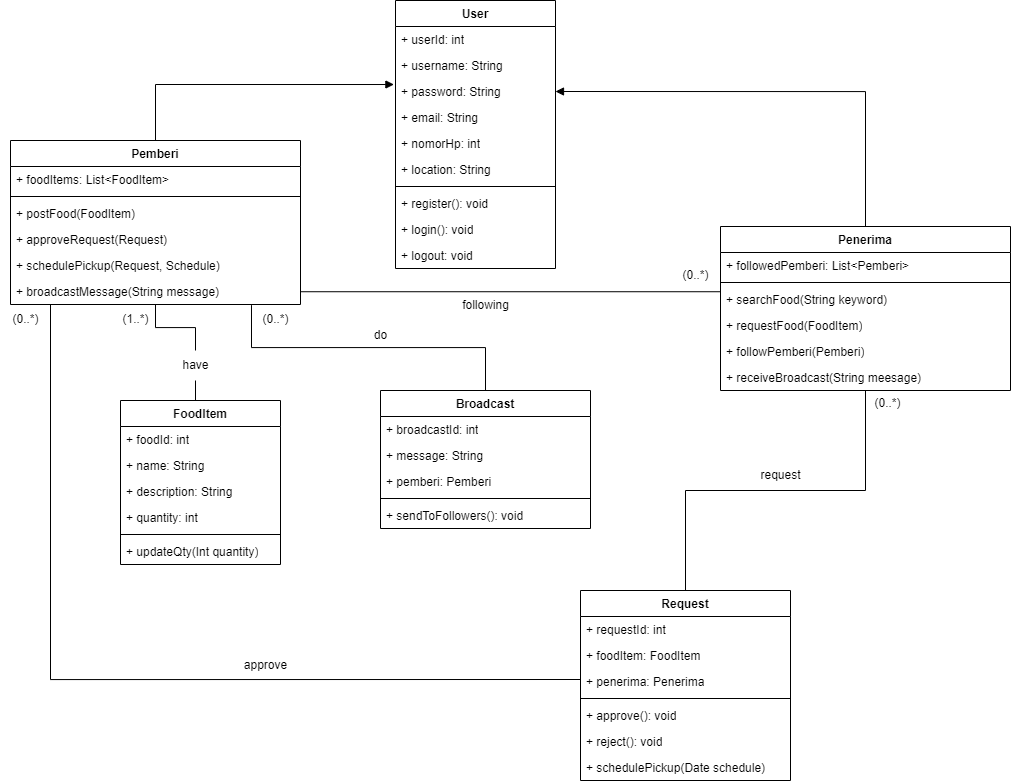

The diagram above was exported from draw.io. Its source (the exported page's mxGraphModel, read from the mxfile embedded in the PNG):
<mxGraphModel dx="2158" dy="858" grid="1" gridSize="10" guides="1" tooltips="1" connect="1" arrows="1" fold="1" page="1" pageScale="1" pageWidth="1100" pageHeight="850" math="0" shadow="0">
  <root>
    <mxCell id="0" />
    <mxCell id="1" parent="0" />
    <mxCell id="bztB7j11m4tJHqqIW8Q--1" value="User" style="swimlane;fontStyle=1;align=center;verticalAlign=top;childLayout=stackLayout;horizontal=1;startSize=26;horizontalStack=0;resizeParent=1;resizeParentMax=0;resizeLast=0;collapsible=1;marginBottom=0;whiteSpace=wrap;html=1;" vertex="1" parent="1">
      <mxGeometry x="440" y="20" width="160" height="268" as="geometry" />
    </mxCell>
    <mxCell id="bztB7j11m4tJHqqIW8Q--2" value="+ userId: int" style="text;strokeColor=none;fillColor=none;align=left;verticalAlign=top;spacingLeft=4;spacingRight=4;overflow=hidden;rotatable=0;points=[[0,0.5],[1,0.5]];portConstraint=eastwest;whiteSpace=wrap;html=1;" vertex="1" parent="bztB7j11m4tJHqqIW8Q--1">
      <mxGeometry y="26" width="160" height="26" as="geometry" />
    </mxCell>
    <mxCell id="bztB7j11m4tJHqqIW8Q--5" value="+ username: String" style="text;strokeColor=none;fillColor=none;align=left;verticalAlign=top;spacingLeft=4;spacingRight=4;overflow=hidden;rotatable=0;points=[[0,0.5],[1,0.5]];portConstraint=eastwest;whiteSpace=wrap;html=1;" vertex="1" parent="bztB7j11m4tJHqqIW8Q--1">
      <mxGeometry y="52" width="160" height="26" as="geometry" />
    </mxCell>
    <mxCell id="bztB7j11m4tJHqqIW8Q--6" value="+ password: String" style="text;strokeColor=none;fillColor=none;align=left;verticalAlign=top;spacingLeft=4;spacingRight=4;overflow=hidden;rotatable=0;points=[[0,0.5],[1,0.5]];portConstraint=eastwest;whiteSpace=wrap;html=1;" vertex="1" parent="bztB7j11m4tJHqqIW8Q--1">
      <mxGeometry y="78" width="160" height="26" as="geometry" />
    </mxCell>
    <mxCell id="bztB7j11m4tJHqqIW8Q--7" value="+ email: String" style="text;strokeColor=none;fillColor=none;align=left;verticalAlign=top;spacingLeft=4;spacingRight=4;overflow=hidden;rotatable=0;points=[[0,0.5],[1,0.5]];portConstraint=eastwest;whiteSpace=wrap;html=1;" vertex="1" parent="bztB7j11m4tJHqqIW8Q--1">
      <mxGeometry y="104" width="160" height="26" as="geometry" />
    </mxCell>
    <mxCell id="bztB7j11m4tJHqqIW8Q--8" value="+ nomorHp: int" style="text;strokeColor=none;fillColor=none;align=left;verticalAlign=top;spacingLeft=4;spacingRight=4;overflow=hidden;rotatable=0;points=[[0,0.5],[1,0.5]];portConstraint=eastwest;whiteSpace=wrap;html=1;" vertex="1" parent="bztB7j11m4tJHqqIW8Q--1">
      <mxGeometry y="130" width="160" height="26" as="geometry" />
    </mxCell>
    <mxCell id="bztB7j11m4tJHqqIW8Q--9" value="+ location: String" style="text;strokeColor=none;fillColor=none;align=left;verticalAlign=top;spacingLeft=4;spacingRight=4;overflow=hidden;rotatable=0;points=[[0,0.5],[1,0.5]];portConstraint=eastwest;whiteSpace=wrap;html=1;" vertex="1" parent="bztB7j11m4tJHqqIW8Q--1">
      <mxGeometry y="156" width="160" height="26" as="geometry" />
    </mxCell>
    <mxCell id="bztB7j11m4tJHqqIW8Q--3" value="" style="line;strokeWidth=1;fillColor=none;align=left;verticalAlign=middle;spacingTop=-1;spacingLeft=3;spacingRight=3;rotatable=0;labelPosition=right;points=[];portConstraint=eastwest;strokeColor=inherit;" vertex="1" parent="bztB7j11m4tJHqqIW8Q--1">
      <mxGeometry y="182" width="160" height="8" as="geometry" />
    </mxCell>
    <mxCell id="bztB7j11m4tJHqqIW8Q--4" value="+ register(): void" style="text;strokeColor=none;fillColor=none;align=left;verticalAlign=top;spacingLeft=4;spacingRight=4;overflow=hidden;rotatable=0;points=[[0,0.5],[1,0.5]];portConstraint=eastwest;whiteSpace=wrap;html=1;" vertex="1" parent="bztB7j11m4tJHqqIW8Q--1">
      <mxGeometry y="190" width="160" height="26" as="geometry" />
    </mxCell>
    <mxCell id="bztB7j11m4tJHqqIW8Q--11" value="+ login(): void" style="text;strokeColor=none;fillColor=none;align=left;verticalAlign=top;spacingLeft=4;spacingRight=4;overflow=hidden;rotatable=0;points=[[0,0.5],[1,0.5]];portConstraint=eastwest;whiteSpace=wrap;html=1;" vertex="1" parent="bztB7j11m4tJHqqIW8Q--1">
      <mxGeometry y="216" width="160" height="26" as="geometry" />
    </mxCell>
    <mxCell id="bztB7j11m4tJHqqIW8Q--10" value="+ logout: void" style="text;strokeColor=none;fillColor=none;align=left;verticalAlign=top;spacingLeft=4;spacingRight=4;overflow=hidden;rotatable=0;points=[[0,0.5],[1,0.5]];portConstraint=eastwest;whiteSpace=wrap;html=1;" vertex="1" parent="bztB7j11m4tJHqqIW8Q--1">
      <mxGeometry y="242" width="160" height="26" as="geometry" />
    </mxCell>
    <mxCell id="bztB7j11m4tJHqqIW8Q--54" style="rounded=0;orthogonalLoop=1;jettySize=auto;html=1;strokeColor=default;edgeStyle=orthogonalEdgeStyle;endArrow=none;endFill=0;" edge="1" parent="1" source="bztB7j11m4tJHqqIW8Q--57" target="bztB7j11m4tJHqqIW8Q--28">
      <mxGeometry relative="1" as="geometry" />
    </mxCell>
    <mxCell id="bztB7j11m4tJHqqIW8Q--12" value="Pemberi" style="swimlane;fontStyle=1;align=center;verticalAlign=top;childLayout=stackLayout;horizontal=1;startSize=26;horizontalStack=0;resizeParent=1;resizeParentMax=0;resizeLast=0;collapsible=1;marginBottom=0;whiteSpace=wrap;html=1;" vertex="1" parent="1">
      <mxGeometry x="55" y="160" width="290" height="164" as="geometry" />
    </mxCell>
    <mxCell id="bztB7j11m4tJHqqIW8Q--13" value="+ foodItems: List&amp;lt;FoodItem&amp;gt;" style="text;strokeColor=none;fillColor=none;align=left;verticalAlign=top;spacingLeft=4;spacingRight=4;overflow=hidden;rotatable=0;points=[[0,0.5],[1,0.5]];portConstraint=eastwest;whiteSpace=wrap;html=1;" vertex="1" parent="bztB7j11m4tJHqqIW8Q--12">
      <mxGeometry y="26" width="290" height="26" as="geometry" />
    </mxCell>
    <mxCell id="bztB7j11m4tJHqqIW8Q--14" value="" style="line;strokeWidth=1;fillColor=none;align=left;verticalAlign=middle;spacingTop=-1;spacingLeft=3;spacingRight=3;rotatable=0;labelPosition=right;points=[];portConstraint=eastwest;strokeColor=inherit;" vertex="1" parent="bztB7j11m4tJHqqIW8Q--12">
      <mxGeometry y="52" width="290" height="8" as="geometry" />
    </mxCell>
    <mxCell id="bztB7j11m4tJHqqIW8Q--15" value="+ postFood(FoodItem)" style="text;strokeColor=none;fillColor=none;align=left;verticalAlign=top;spacingLeft=4;spacingRight=4;overflow=hidden;rotatable=0;points=[[0,0.5],[1,0.5]];portConstraint=eastwest;whiteSpace=wrap;html=1;" vertex="1" parent="bztB7j11m4tJHqqIW8Q--12">
      <mxGeometry y="60" width="290" height="26" as="geometry" />
    </mxCell>
    <mxCell id="bztB7j11m4tJHqqIW8Q--19" value="+ approveRequest(Request)" style="text;strokeColor=none;fillColor=none;align=left;verticalAlign=top;spacingLeft=4;spacingRight=4;overflow=hidden;rotatable=0;points=[[0,0.5],[1,0.5]];portConstraint=eastwest;whiteSpace=wrap;html=1;" vertex="1" parent="bztB7j11m4tJHqqIW8Q--12">
      <mxGeometry y="86" width="290" height="26" as="geometry" />
    </mxCell>
    <mxCell id="bztB7j11m4tJHqqIW8Q--18" value="+ schedulePickup(Request, Schedule)" style="text;strokeColor=none;fillColor=none;align=left;verticalAlign=top;spacingLeft=4;spacingRight=4;overflow=hidden;rotatable=0;points=[[0,0.5],[1,0.5]];portConstraint=eastwest;whiteSpace=wrap;html=1;" vertex="1" parent="bztB7j11m4tJHqqIW8Q--12">
      <mxGeometry y="112" width="290" height="26" as="geometry" />
    </mxCell>
    <mxCell id="bztB7j11m4tJHqqIW8Q--17" value="+ broadcastMessage(String message)" style="text;strokeColor=none;fillColor=none;align=left;verticalAlign=top;spacingLeft=4;spacingRight=4;overflow=hidden;rotatable=0;points=[[0,0.5],[1,0.5]];portConstraint=eastwest;whiteSpace=wrap;html=1;" vertex="1" parent="bztB7j11m4tJHqqIW8Q--12">
      <mxGeometry y="138" width="290" height="26" as="geometry" />
    </mxCell>
    <mxCell id="bztB7j11m4tJHqqIW8Q--56" style="edgeStyle=elbowEdgeStyle;rounded=0;orthogonalLoop=1;jettySize=auto;html=1;entryX=1;entryY=0.5;entryDx=0;entryDy=0;elbow=vertical;endArrow=none;endFill=0;" edge="1" parent="1" source="bztB7j11m4tJHqqIW8Q--21" target="bztB7j11m4tJHqqIW8Q--17">
      <mxGeometry relative="1" as="geometry" />
    </mxCell>
    <mxCell id="bztB7j11m4tJHqqIW8Q--69" style="edgeStyle=orthogonalEdgeStyle;rounded=0;orthogonalLoop=1;jettySize=auto;html=1;entryX=0.5;entryY=0;entryDx=0;entryDy=0;endArrow=none;endFill=0;" edge="1" parent="1" source="bztB7j11m4tJHqqIW8Q--21" target="bztB7j11m4tJHqqIW8Q--36">
      <mxGeometry relative="1" as="geometry" />
    </mxCell>
    <mxCell id="bztB7j11m4tJHqqIW8Q--76" style="edgeStyle=orthogonalEdgeStyle;rounded=0;orthogonalLoop=1;jettySize=auto;html=1;entryX=1;entryY=0.5;entryDx=0;entryDy=0;endArrow=block;endFill=1;" edge="1" parent="1" source="bztB7j11m4tJHqqIW8Q--21" target="bztB7j11m4tJHqqIW8Q--6">
      <mxGeometry relative="1" as="geometry" />
    </mxCell>
    <mxCell id="bztB7j11m4tJHqqIW8Q--21" value="Penerima" style="swimlane;fontStyle=1;align=center;verticalAlign=top;childLayout=stackLayout;horizontal=1;startSize=26;horizontalStack=0;resizeParent=1;resizeParentMax=0;resizeLast=0;collapsible=1;marginBottom=0;whiteSpace=wrap;html=1;" vertex="1" parent="1">
      <mxGeometry x="765" y="246" width="290" height="164" as="geometry" />
    </mxCell>
    <mxCell id="bztB7j11m4tJHqqIW8Q--22" value="+ followedPemberi: List&amp;lt;Pemberi&amp;gt;" style="text;strokeColor=none;fillColor=none;align=left;verticalAlign=top;spacingLeft=4;spacingRight=4;overflow=hidden;rotatable=0;points=[[0,0.5],[1,0.5]];portConstraint=eastwest;whiteSpace=wrap;html=1;" vertex="1" parent="bztB7j11m4tJHqqIW8Q--21">
      <mxGeometry y="26" width="290" height="26" as="geometry" />
    </mxCell>
    <mxCell id="bztB7j11m4tJHqqIW8Q--23" value="" style="line;strokeWidth=1;fillColor=none;align=left;verticalAlign=middle;spacingTop=-1;spacingLeft=3;spacingRight=3;rotatable=0;labelPosition=right;points=[];portConstraint=eastwest;strokeColor=inherit;" vertex="1" parent="bztB7j11m4tJHqqIW8Q--21">
      <mxGeometry y="52" width="290" height="8" as="geometry" />
    </mxCell>
    <mxCell id="bztB7j11m4tJHqqIW8Q--24" value="+ searchFood(String keyword)" style="text;strokeColor=none;fillColor=none;align=left;verticalAlign=top;spacingLeft=4;spacingRight=4;overflow=hidden;rotatable=0;points=[[0,0.5],[1,0.5]];portConstraint=eastwest;whiteSpace=wrap;html=1;" vertex="1" parent="bztB7j11m4tJHqqIW8Q--21">
      <mxGeometry y="60" width="290" height="26" as="geometry" />
    </mxCell>
    <mxCell id="bztB7j11m4tJHqqIW8Q--25" value="+ requestFood(FoodItem)" style="text;strokeColor=none;fillColor=none;align=left;verticalAlign=top;spacingLeft=4;spacingRight=4;overflow=hidden;rotatable=0;points=[[0,0.5],[1,0.5]];portConstraint=eastwest;whiteSpace=wrap;html=1;" vertex="1" parent="bztB7j11m4tJHqqIW8Q--21">
      <mxGeometry y="86" width="290" height="26" as="geometry" />
    </mxCell>
    <mxCell id="bztB7j11m4tJHqqIW8Q--26" value="+ followPemberi(Pemberi)" style="text;strokeColor=none;fillColor=none;align=left;verticalAlign=top;spacingLeft=4;spacingRight=4;overflow=hidden;rotatable=0;points=[[0,0.5],[1,0.5]];portConstraint=eastwest;whiteSpace=wrap;html=1;" vertex="1" parent="bztB7j11m4tJHqqIW8Q--21">
      <mxGeometry y="112" width="290" height="26" as="geometry" />
    </mxCell>
    <mxCell id="bztB7j11m4tJHqqIW8Q--27" value="+ receiveBroadcast(String meesage)" style="text;strokeColor=none;fillColor=none;align=left;verticalAlign=top;spacingLeft=4;spacingRight=4;overflow=hidden;rotatable=0;points=[[0,0.5],[1,0.5]];portConstraint=eastwest;whiteSpace=wrap;html=1;" vertex="1" parent="bztB7j11m4tJHqqIW8Q--21">
      <mxGeometry y="138" width="290" height="26" as="geometry" />
    </mxCell>
    <mxCell id="bztB7j11m4tJHqqIW8Q--28" value="FoodItem" style="swimlane;fontStyle=1;align=center;verticalAlign=top;childLayout=stackLayout;horizontal=1;startSize=26;horizontalStack=0;resizeParent=1;resizeParentMax=0;resizeLast=0;collapsible=1;marginBottom=0;whiteSpace=wrap;html=1;" vertex="1" parent="1">
      <mxGeometry x="165" y="420" width="160" height="164" as="geometry" />
    </mxCell>
    <mxCell id="bztB7j11m4tJHqqIW8Q--29" value="+ foodId: int" style="text;strokeColor=none;fillColor=none;align=left;verticalAlign=top;spacingLeft=4;spacingRight=4;overflow=hidden;rotatable=0;points=[[0,0.5],[1,0.5]];portConstraint=eastwest;whiteSpace=wrap;html=1;" vertex="1" parent="bztB7j11m4tJHqqIW8Q--28">
      <mxGeometry y="26" width="160" height="26" as="geometry" />
    </mxCell>
    <mxCell id="bztB7j11m4tJHqqIW8Q--35" value="+ name: String" style="text;strokeColor=none;fillColor=none;align=left;verticalAlign=top;spacingLeft=4;spacingRight=4;overflow=hidden;rotatable=0;points=[[0,0.5],[1,0.5]];portConstraint=eastwest;whiteSpace=wrap;html=1;" vertex="1" parent="bztB7j11m4tJHqqIW8Q--28">
      <mxGeometry y="52" width="160" height="26" as="geometry" />
    </mxCell>
    <mxCell id="bztB7j11m4tJHqqIW8Q--34" value="+ description: String" style="text;strokeColor=none;fillColor=none;align=left;verticalAlign=top;spacingLeft=4;spacingRight=4;overflow=hidden;rotatable=0;points=[[0,0.5],[1,0.5]];portConstraint=eastwest;whiteSpace=wrap;html=1;" vertex="1" parent="bztB7j11m4tJHqqIW8Q--28">
      <mxGeometry y="78" width="160" height="26" as="geometry" />
    </mxCell>
    <mxCell id="bztB7j11m4tJHqqIW8Q--33" value="+ quantity: int" style="text;strokeColor=none;fillColor=none;align=left;verticalAlign=top;spacingLeft=4;spacingRight=4;overflow=hidden;rotatable=0;points=[[0,0.5],[1,0.5]];portConstraint=eastwest;whiteSpace=wrap;html=1;" vertex="1" parent="bztB7j11m4tJHqqIW8Q--28">
      <mxGeometry y="104" width="160" height="26" as="geometry" />
    </mxCell>
    <mxCell id="bztB7j11m4tJHqqIW8Q--30" value="" style="line;strokeWidth=1;fillColor=none;align=left;verticalAlign=middle;spacingTop=-1;spacingLeft=3;spacingRight=3;rotatable=0;labelPosition=right;points=[];portConstraint=eastwest;strokeColor=inherit;" vertex="1" parent="bztB7j11m4tJHqqIW8Q--28">
      <mxGeometry y="130" width="160" height="8" as="geometry" />
    </mxCell>
    <mxCell id="bztB7j11m4tJHqqIW8Q--31" value="+ updateQty(Int quantity)" style="text;strokeColor=none;fillColor=none;align=left;verticalAlign=top;spacingLeft=4;spacingRight=4;overflow=hidden;rotatable=0;points=[[0,0.5],[1,0.5]];portConstraint=eastwest;whiteSpace=wrap;html=1;" vertex="1" parent="bztB7j11m4tJHqqIW8Q--28">
      <mxGeometry y="138" width="160" height="26" as="geometry" />
    </mxCell>
    <mxCell id="bztB7j11m4tJHqqIW8Q--36" value="Request" style="swimlane;fontStyle=1;align=center;verticalAlign=top;childLayout=stackLayout;horizontal=1;startSize=26;horizontalStack=0;resizeParent=1;resizeParentMax=0;resizeLast=0;collapsible=1;marginBottom=0;whiteSpace=wrap;html=1;" vertex="1" parent="1">
      <mxGeometry x="625" y="610" width="210" height="190" as="geometry" />
    </mxCell>
    <mxCell id="bztB7j11m4tJHqqIW8Q--37" value="+ requestId: int" style="text;strokeColor=none;fillColor=none;align=left;verticalAlign=top;spacingLeft=4;spacingRight=4;overflow=hidden;rotatable=0;points=[[0,0.5],[1,0.5]];portConstraint=eastwest;whiteSpace=wrap;html=1;" vertex="1" parent="bztB7j11m4tJHqqIW8Q--36">
      <mxGeometry y="26" width="210" height="26" as="geometry" />
    </mxCell>
    <mxCell id="bztB7j11m4tJHqqIW8Q--38" value="+ foodItem: FoodItem" style="text;strokeColor=none;fillColor=none;align=left;verticalAlign=top;spacingLeft=4;spacingRight=4;overflow=hidden;rotatable=0;points=[[0,0.5],[1,0.5]];portConstraint=eastwest;whiteSpace=wrap;html=1;" vertex="1" parent="bztB7j11m4tJHqqIW8Q--36">
      <mxGeometry y="52" width="210" height="26" as="geometry" />
    </mxCell>
    <mxCell id="bztB7j11m4tJHqqIW8Q--39" value="+ penerima: Penerima" style="text;strokeColor=none;fillColor=none;align=left;verticalAlign=top;spacingLeft=4;spacingRight=4;overflow=hidden;rotatable=0;points=[[0,0.5],[1,0.5]];portConstraint=eastwest;whiteSpace=wrap;html=1;" vertex="1" parent="bztB7j11m4tJHqqIW8Q--36">
      <mxGeometry y="78" width="210" height="26" as="geometry" />
    </mxCell>
    <mxCell id="bztB7j11m4tJHqqIW8Q--41" value="" style="line;strokeWidth=1;fillColor=none;align=left;verticalAlign=middle;spacingTop=-1;spacingLeft=3;spacingRight=3;rotatable=0;labelPosition=right;points=[];portConstraint=eastwest;strokeColor=inherit;" vertex="1" parent="bztB7j11m4tJHqqIW8Q--36">
      <mxGeometry y="104" width="210" height="8" as="geometry" />
    </mxCell>
    <mxCell id="bztB7j11m4tJHqqIW8Q--42" value="+ approve(): void" style="text;strokeColor=none;fillColor=none;align=left;verticalAlign=top;spacingLeft=4;spacingRight=4;overflow=hidden;rotatable=0;points=[[0,0.5],[1,0.5]];portConstraint=eastwest;whiteSpace=wrap;html=1;" vertex="1" parent="bztB7j11m4tJHqqIW8Q--36">
      <mxGeometry y="112" width="210" height="26" as="geometry" />
    </mxCell>
    <mxCell id="bztB7j11m4tJHqqIW8Q--44" value="+ reject(): void" style="text;strokeColor=none;fillColor=none;align=left;verticalAlign=top;spacingLeft=4;spacingRight=4;overflow=hidden;rotatable=0;points=[[0,0.5],[1,0.5]];portConstraint=eastwest;whiteSpace=wrap;html=1;" vertex="1" parent="bztB7j11m4tJHqqIW8Q--36">
      <mxGeometry y="138" width="210" height="26" as="geometry" />
    </mxCell>
    <mxCell id="bztB7j11m4tJHqqIW8Q--43" value="+ schedulePickup(Date schedule)" style="text;strokeColor=none;fillColor=none;align=left;verticalAlign=top;spacingLeft=4;spacingRight=4;overflow=hidden;rotatable=0;points=[[0,0.5],[1,0.5]];portConstraint=eastwest;whiteSpace=wrap;html=1;" vertex="1" parent="bztB7j11m4tJHqqIW8Q--36">
      <mxGeometry y="164" width="210" height="26" as="geometry" />
    </mxCell>
    <mxCell id="bztB7j11m4tJHqqIW8Q--45" value="Broadcast" style="swimlane;fontStyle=1;align=center;verticalAlign=top;childLayout=stackLayout;horizontal=1;startSize=26;horizontalStack=0;resizeParent=1;resizeParentMax=0;resizeLast=0;collapsible=1;marginBottom=0;whiteSpace=wrap;html=1;" vertex="1" parent="1">
      <mxGeometry x="425" y="410" width="210" height="138" as="geometry" />
    </mxCell>
    <mxCell id="bztB7j11m4tJHqqIW8Q--46" value="+ broadcastId: int" style="text;strokeColor=none;fillColor=none;align=left;verticalAlign=top;spacingLeft=4;spacingRight=4;overflow=hidden;rotatable=0;points=[[0,0.5],[1,0.5]];portConstraint=eastwest;whiteSpace=wrap;html=1;" vertex="1" parent="bztB7j11m4tJHqqIW8Q--45">
      <mxGeometry y="26" width="210" height="26" as="geometry" />
    </mxCell>
    <mxCell id="bztB7j11m4tJHqqIW8Q--47" value="+ message: String" style="text;strokeColor=none;fillColor=none;align=left;verticalAlign=top;spacingLeft=4;spacingRight=4;overflow=hidden;rotatable=0;points=[[0,0.5],[1,0.5]];portConstraint=eastwest;whiteSpace=wrap;html=1;" vertex="1" parent="bztB7j11m4tJHqqIW8Q--45">
      <mxGeometry y="52" width="210" height="26" as="geometry" />
    </mxCell>
    <mxCell id="bztB7j11m4tJHqqIW8Q--48" value="+ pemberi: Pemberi" style="text;strokeColor=none;fillColor=none;align=left;verticalAlign=top;spacingLeft=4;spacingRight=4;overflow=hidden;rotatable=0;points=[[0,0.5],[1,0.5]];portConstraint=eastwest;whiteSpace=wrap;html=1;" vertex="1" parent="bztB7j11m4tJHqqIW8Q--45">
      <mxGeometry y="78" width="210" height="26" as="geometry" />
    </mxCell>
    <mxCell id="bztB7j11m4tJHqqIW8Q--49" value="" style="line;strokeWidth=1;fillColor=none;align=left;verticalAlign=middle;spacingTop=-1;spacingLeft=3;spacingRight=3;rotatable=0;labelPosition=right;points=[];portConstraint=eastwest;strokeColor=inherit;" vertex="1" parent="bztB7j11m4tJHqqIW8Q--45">
      <mxGeometry y="104" width="210" height="8" as="geometry" />
    </mxCell>
    <mxCell id="bztB7j11m4tJHqqIW8Q--50" value="+ sendToFollowers(): void" style="text;strokeColor=none;fillColor=none;align=left;verticalAlign=top;spacingLeft=4;spacingRight=4;overflow=hidden;rotatable=0;points=[[0,0.5],[1,0.5]];portConstraint=eastwest;whiteSpace=wrap;html=1;" vertex="1" parent="bztB7j11m4tJHqqIW8Q--45">
      <mxGeometry y="112" width="210" height="26" as="geometry" />
    </mxCell>
    <mxCell id="bztB7j11m4tJHqqIW8Q--55" value="(1..*)" style="text;html=1;align=center;verticalAlign=middle;resizable=0;points=[];autosize=1;strokeColor=none;fillColor=none;" vertex="1" parent="1">
      <mxGeometry x="155" y="324" width="50" height="30" as="geometry" />
    </mxCell>
    <mxCell id="bztB7j11m4tJHqqIW8Q--58" value="" style="rounded=0;orthogonalLoop=1;jettySize=auto;html=1;strokeColor=default;edgeStyle=orthogonalEdgeStyle;endArrow=none;endFill=0;" edge="1" parent="1" source="bztB7j11m4tJHqqIW8Q--12" target="bztB7j11m4tJHqqIW8Q--57">
      <mxGeometry relative="1" as="geometry">
        <mxPoint x="200" y="324" as="sourcePoint" />
        <mxPoint x="245" y="420" as="targetPoint" />
      </mxGeometry>
    </mxCell>
    <mxCell id="bztB7j11m4tJHqqIW8Q--57" value="have" style="text;html=1;align=center;verticalAlign=middle;resizable=0;points=[];autosize=1;strokeColor=none;fillColor=none;" vertex="1" parent="1">
      <mxGeometry x="215" y="370" width="50" height="30" as="geometry" />
    </mxCell>
    <mxCell id="bztB7j11m4tJHqqIW8Q--59" value="(0..*)" style="text;html=1;align=center;verticalAlign=middle;resizable=0;points=[];autosize=1;strokeColor=none;fillColor=none;" vertex="1" parent="1">
      <mxGeometry x="715" y="280" width="50" height="30" as="geometry" />
    </mxCell>
    <mxCell id="bztB7j11m4tJHqqIW8Q--62" value="following" style="text;html=1;align=center;verticalAlign=middle;resizable=0;points=[];autosize=1;strokeColor=none;fillColor=none;" vertex="1" parent="1">
      <mxGeometry x="495" y="310" width="70" height="30" as="geometry" />
    </mxCell>
    <mxCell id="bztB7j11m4tJHqqIW8Q--64" style="edgeStyle=elbowEdgeStyle;rounded=0;orthogonalLoop=1;jettySize=auto;html=1;entryX=0.064;entryY=1.228;entryDx=0;entryDy=0;entryPerimeter=0;elbow=vertical;endArrow=none;endFill=0;" edge="1" parent="1">
      <mxGeometry relative="1" as="geometry">
        <mxPoint x="625" y="699" as="sourcePoint" />
        <mxPoint x="94.99999999999994" y="323.9979999999999" as="targetPoint" />
        <Array as="points">
          <mxPoint x="406.44" y="699.0699999999999" />
        </Array>
      </mxGeometry>
    </mxCell>
    <mxCell id="bztB7j11m4tJHqqIW8Q--65" value="(0..*)" style="text;html=1;align=center;verticalAlign=middle;resizable=0;points=[];autosize=1;strokeColor=none;fillColor=none;" vertex="1" parent="1">
      <mxGeometry x="45" y="324" width="50" height="30" as="geometry" />
    </mxCell>
    <mxCell id="bztB7j11m4tJHqqIW8Q--66" value="approve" style="text;html=1;align=center;verticalAlign=middle;resizable=0;points=[];autosize=1;strokeColor=none;fillColor=none;" vertex="1" parent="1">
      <mxGeometry x="275" y="670" width="70" height="30" as="geometry" />
    </mxCell>
    <mxCell id="bztB7j11m4tJHqqIW8Q--70" value="request" style="text;html=1;align=center;verticalAlign=middle;resizable=0;points=[];autosize=1;strokeColor=none;fillColor=none;" vertex="1" parent="1">
      <mxGeometry x="795" y="480" width="60" height="30" as="geometry" />
    </mxCell>
    <mxCell id="bztB7j11m4tJHqqIW8Q--71" value="(0..*)" style="text;html=1;align=center;verticalAlign=middle;resizable=0;points=[];autosize=1;strokeColor=none;fillColor=none;" vertex="1" parent="1">
      <mxGeometry x="907" y="408" width="50" height="30" as="geometry" />
    </mxCell>
    <mxCell id="bztB7j11m4tJHqqIW8Q--72" style="edgeStyle=orthogonalEdgeStyle;rounded=0;orthogonalLoop=1;jettySize=auto;html=1;entryX=0.831;entryY=1.024;entryDx=0;entryDy=0;entryPerimeter=0;endArrow=none;endFill=0;" edge="1" parent="1" source="bztB7j11m4tJHqqIW8Q--45" target="bztB7j11m4tJHqqIW8Q--17">
      <mxGeometry relative="1" as="geometry" />
    </mxCell>
    <mxCell id="bztB7j11m4tJHqqIW8Q--73" value="(0..*)" style="text;html=1;align=center;verticalAlign=middle;resizable=0;points=[];autosize=1;strokeColor=none;fillColor=none;" vertex="1" parent="1">
      <mxGeometry x="295" y="324" width="50" height="30" as="geometry" />
    </mxCell>
    <mxCell id="bztB7j11m4tJHqqIW8Q--74" value="do" style="text;html=1;align=center;verticalAlign=middle;resizable=0;points=[];autosize=1;strokeColor=none;fillColor=none;" vertex="1" parent="1">
      <mxGeometry x="405" y="340" width="40" height="30" as="geometry" />
    </mxCell>
    <mxCell id="bztB7j11m4tJHqqIW8Q--75" style="edgeStyle=orthogonalEdgeStyle;rounded=0;orthogonalLoop=1;jettySize=auto;html=1;entryX=-0.01;entryY=0.231;entryDx=0;entryDy=0;entryPerimeter=0;endArrow=block;endFill=1;" edge="1" parent="1" source="bztB7j11m4tJHqqIW8Q--12" target="bztB7j11m4tJHqqIW8Q--6">
      <mxGeometry relative="1" as="geometry" />
    </mxCell>
  </root>
</mxGraphModel>